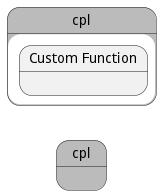

The diagram above was rendered by PlantUML. Its source (embedded in the PNG):
@startuml
left to right direction


state "cpl" as cpl #bbbbbb {
}


state "cpl" as pstatename #bbbbbb {
    state "Custom Function" as cplfunction {
    }
}





@enduml